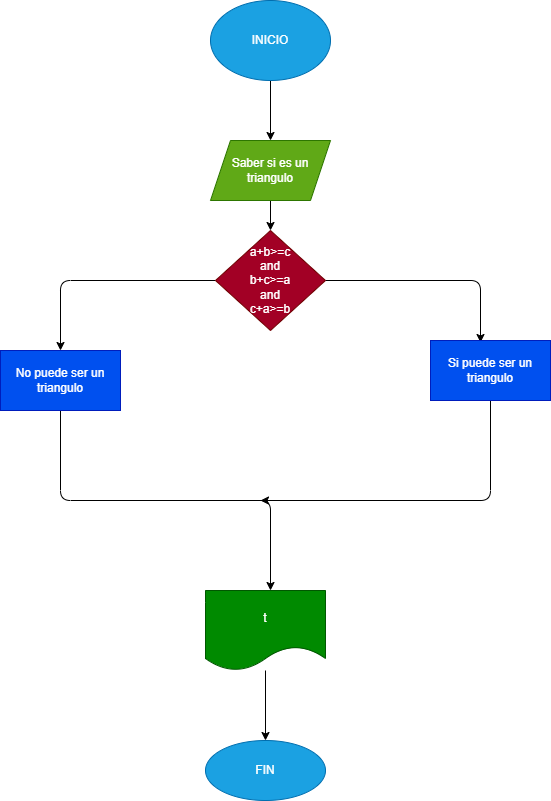

The diagram above was exported from draw.io. Its source (the exported page's mxGraphModel, read from the mxfile embedded in the PNG):
<mxGraphModel dx="798" dy="354" grid="1" gridSize="10" guides="1" tooltips="1" connect="1" arrows="1" fold="1" page="1" pageScale="1" pageWidth="827" pageHeight="1169" math="0" shadow="0">
  <root>
    <mxCell id="0" />
    <mxCell id="1" parent="0" />
    <mxCell id="4" value="" style="edgeStyle=none;html=1;" parent="1" source="2" target="3" edge="1">
      <mxGeometry relative="1" as="geometry" />
    </mxCell>
    <mxCell id="2" value="INICIO" style="ellipse;whiteSpace=wrap;html=1;fillColor=#1ba1e2;fontColor=#ffffff;strokeColor=#006EAF;" parent="1" vertex="1">
      <mxGeometry x="330" y="20" width="120" height="80" as="geometry" />
    </mxCell>
    <mxCell id="6" value="" style="edgeStyle=none;html=1;" parent="1" source="3" target="5" edge="1">
      <mxGeometry relative="1" as="geometry" />
    </mxCell>
    <mxCell id="3" value="Saber si es un triangulo" style="shape=parallelogram;perimeter=parallelogramPerimeter;whiteSpace=wrap;html=1;fixedSize=1;fillColor=#60a917;fontColor=#ffffff;strokeColor=#2D7600;" parent="1" vertex="1">
      <mxGeometry x="330" y="160" width="120" height="60" as="geometry" />
    </mxCell>
    <mxCell id="7" style="edgeStyle=none;html=1;entryX=0.625;entryY=0.025;entryDx=0;entryDy=0;entryPerimeter=0;" parent="1" source="5" edge="1">
      <mxGeometry relative="1" as="geometry">
        <mxPoint x="600" y="362" as="targetPoint" />
        <Array as="points">
          <mxPoint x="600" y="300" />
        </Array>
      </mxGeometry>
    </mxCell>
    <mxCell id="8" style="edgeStyle=none;html=1;" parent="1" source="5" edge="1">
      <mxGeometry relative="1" as="geometry">
        <mxPoint x="180" y="370" as="targetPoint" />
        <Array as="points">
          <mxPoint x="180" y="300" />
        </Array>
      </mxGeometry>
    </mxCell>
    <mxCell id="5" value="a+b&amp;gt;=c&lt;br&gt;and&lt;br&gt;b+c&amp;gt;=a&lt;br&gt;and&lt;br&gt;c+a&amp;gt;=b" style="rhombus;whiteSpace=wrap;html=1;fillColor=#a20025;fontColor=#ffffff;strokeColor=#6F0000;" parent="1" vertex="1">
      <mxGeometry x="335" y="250" width="110" height="100" as="geometry" />
    </mxCell>
    <mxCell id="32" style="edgeStyle=none;html=1;" edge="1" parent="1" source="29">
      <mxGeometry relative="1" as="geometry">
        <mxPoint x="380" y="520" as="targetPoint" />
        <Array as="points">
          <mxPoint x="610" y="520" />
        </Array>
      </mxGeometry>
    </mxCell>
    <mxCell id="29" value="Si puede ser un triangulo" style="rounded=0;whiteSpace=wrap;html=1;fillColor=#0050ef;fontColor=#ffffff;strokeColor=#001DBC;" vertex="1" parent="1">
      <mxGeometry x="550" y="360" width="120" height="60" as="geometry" />
    </mxCell>
    <mxCell id="31" style="edgeStyle=none;html=1;" edge="1" parent="1" source="30">
      <mxGeometry relative="1" as="geometry">
        <mxPoint x="390" y="610" as="targetPoint" />
        <Array as="points">
          <mxPoint x="180" y="520" />
          <mxPoint x="390" y="520" />
        </Array>
      </mxGeometry>
    </mxCell>
    <mxCell id="30" value="No puede ser un triangulo" style="rounded=0;whiteSpace=wrap;html=1;fillColor=#0050ef;fontColor=#ffffff;strokeColor=#001DBC;" vertex="1" parent="1">
      <mxGeometry x="120" y="370" width="120" height="60" as="geometry" />
    </mxCell>
    <mxCell id="36" value="" style="edgeStyle=none;html=1;" edge="1" parent="1" source="34" target="35">
      <mxGeometry relative="1" as="geometry" />
    </mxCell>
    <mxCell id="34" value="t" style="shape=document;whiteSpace=wrap;html=1;boundedLbl=1;fillColor=#008a00;fontColor=#ffffff;strokeColor=#005700;" vertex="1" parent="1">
      <mxGeometry x="325" y="610" width="120" height="80" as="geometry" />
    </mxCell>
    <mxCell id="35" value="FIN" style="ellipse;whiteSpace=wrap;html=1;fillColor=#1ba1e2;fontColor=#ffffff;strokeColor=#006EAF;" vertex="1" parent="1">
      <mxGeometry x="325" y="760" width="120" height="60" as="geometry" />
    </mxCell>
  </root>
</mxGraphModel>